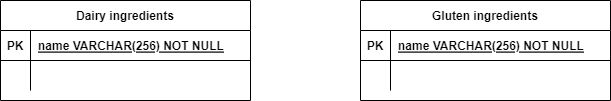

The diagram above was exported from draw.io. Its source (the exported page's mxGraphModel, read from the mxfile embedded in the PNG):
<mxGraphModel dx="2062" dy="1074" grid="1" gridSize="10" guides="1" tooltips="1" connect="1" arrows="1" fold="1" page="1" pageScale="1" pageWidth="850" pageHeight="1100" math="0" shadow="0" extFonts="Permanent Marker^https://fonts.googleapis.com/css?family=Permanent+Marker">
  <root>
    <mxCell id="0" />
    <mxCell id="1" parent="0" />
    <mxCell id="C-vyLk0tnHw3VtMMgP7b-2" value="Gluten ingredients" style="shape=table;startSize=30;container=1;collapsible=1;childLayout=tableLayout;fixedRows=1;rowLines=0;fontStyle=1;align=center;resizeLast=1;" parent="1" vertex="1">
      <mxGeometry x="450" y="380" width="250" height="100" as="geometry" />
    </mxCell>
    <mxCell id="C-vyLk0tnHw3VtMMgP7b-3" value="" style="shape=partialRectangle;collapsible=0;dropTarget=0;pointerEvents=0;fillColor=none;points=[[0,0.5],[1,0.5]];portConstraint=eastwest;top=0;left=0;right=0;bottom=1;" parent="C-vyLk0tnHw3VtMMgP7b-2" vertex="1">
      <mxGeometry y="30" width="250" height="30" as="geometry" />
    </mxCell>
    <mxCell id="C-vyLk0tnHw3VtMMgP7b-4" value="PK" style="shape=partialRectangle;overflow=hidden;connectable=0;fillColor=none;top=0;left=0;bottom=0;right=0;fontStyle=1;" parent="C-vyLk0tnHw3VtMMgP7b-3" vertex="1">
      <mxGeometry width="30" height="30" as="geometry">
        <mxRectangle width="30" height="30" as="alternateBounds" />
      </mxGeometry>
    </mxCell>
    <mxCell id="C-vyLk0tnHw3VtMMgP7b-5" value="name VARCHAR(256) NOT NULL" style="shape=partialRectangle;overflow=hidden;connectable=0;fillColor=none;top=0;left=0;bottom=0;right=0;align=left;spacingLeft=6;fontStyle=5;" parent="C-vyLk0tnHw3VtMMgP7b-3" vertex="1">
      <mxGeometry x="30" width="220" height="30" as="geometry">
        <mxRectangle width="220" height="30" as="alternateBounds" />
      </mxGeometry>
    </mxCell>
    <mxCell id="C-vyLk0tnHw3VtMMgP7b-6" value="" style="shape=partialRectangle;collapsible=0;dropTarget=0;pointerEvents=0;fillColor=none;points=[[0,0.5],[1,0.5]];portConstraint=eastwest;top=0;left=0;right=0;bottom=0;" parent="C-vyLk0tnHw3VtMMgP7b-2" vertex="1">
      <mxGeometry y="60" width="250" height="30" as="geometry" />
    </mxCell>
    <mxCell id="C-vyLk0tnHw3VtMMgP7b-7" value="" style="shape=partialRectangle;overflow=hidden;connectable=0;fillColor=none;top=0;left=0;bottom=0;right=0;" parent="C-vyLk0tnHw3VtMMgP7b-6" vertex="1">
      <mxGeometry width="30" height="30" as="geometry">
        <mxRectangle width="30" height="30" as="alternateBounds" />
      </mxGeometry>
    </mxCell>
    <mxCell id="C-vyLk0tnHw3VtMMgP7b-8" value="" style="shape=partialRectangle;overflow=hidden;connectable=0;fillColor=none;top=0;left=0;bottom=0;right=0;align=left;spacingLeft=6;" parent="C-vyLk0tnHw3VtMMgP7b-6" vertex="1">
      <mxGeometry x="30" width="220" height="30" as="geometry">
        <mxRectangle width="220" height="30" as="alternateBounds" />
      </mxGeometry>
    </mxCell>
    <mxCell id="C-vyLk0tnHw3VtMMgP7b-23" value="Dairy ingredients" style="shape=table;startSize=30;container=1;collapsible=1;childLayout=tableLayout;fixedRows=1;rowLines=0;fontStyle=1;align=center;resizeLast=1;" parent="1" vertex="1">
      <mxGeometry x="90" y="380" width="250" height="100" as="geometry" />
    </mxCell>
    <mxCell id="C-vyLk0tnHw3VtMMgP7b-24" value="" style="shape=partialRectangle;collapsible=0;dropTarget=0;pointerEvents=0;fillColor=none;points=[[0,0.5],[1,0.5]];portConstraint=eastwest;top=0;left=0;right=0;bottom=1;" parent="C-vyLk0tnHw3VtMMgP7b-23" vertex="1">
      <mxGeometry y="30" width="250" height="30" as="geometry" />
    </mxCell>
    <mxCell id="C-vyLk0tnHw3VtMMgP7b-25" value="PK" style="shape=partialRectangle;overflow=hidden;connectable=0;fillColor=none;top=0;left=0;bottom=0;right=0;fontStyle=1;" parent="C-vyLk0tnHw3VtMMgP7b-24" vertex="1">
      <mxGeometry width="30" height="30" as="geometry">
        <mxRectangle width="30" height="30" as="alternateBounds" />
      </mxGeometry>
    </mxCell>
    <mxCell id="C-vyLk0tnHw3VtMMgP7b-26" value="name VARCHAR(256) NOT NULL " style="shape=partialRectangle;overflow=hidden;connectable=0;fillColor=none;top=0;left=0;bottom=0;right=0;align=left;spacingLeft=6;fontStyle=5;" parent="C-vyLk0tnHw3VtMMgP7b-24" vertex="1">
      <mxGeometry x="30" width="220" height="30" as="geometry">
        <mxRectangle width="220" height="30" as="alternateBounds" />
      </mxGeometry>
    </mxCell>
    <mxCell id="C-vyLk0tnHw3VtMMgP7b-27" value="" style="shape=partialRectangle;collapsible=0;dropTarget=0;pointerEvents=0;fillColor=none;points=[[0,0.5],[1,0.5]];portConstraint=eastwest;top=0;left=0;right=0;bottom=0;" parent="C-vyLk0tnHw3VtMMgP7b-23" vertex="1">
      <mxGeometry y="60" width="250" height="30" as="geometry" />
    </mxCell>
    <mxCell id="C-vyLk0tnHw3VtMMgP7b-28" value="" style="shape=partialRectangle;overflow=hidden;connectable=0;fillColor=none;top=0;left=0;bottom=0;right=0;" parent="C-vyLk0tnHw3VtMMgP7b-27" vertex="1">
      <mxGeometry width="30" height="30" as="geometry">
        <mxRectangle width="30" height="30" as="alternateBounds" />
      </mxGeometry>
    </mxCell>
    <mxCell id="C-vyLk0tnHw3VtMMgP7b-29" value="" style="shape=partialRectangle;overflow=hidden;connectable=0;fillColor=none;top=0;left=0;bottom=0;right=0;align=left;spacingLeft=6;" parent="C-vyLk0tnHw3VtMMgP7b-27" vertex="1">
      <mxGeometry x="30" width="220" height="30" as="geometry">
        <mxRectangle width="220" height="30" as="alternateBounds" />
      </mxGeometry>
    </mxCell>
  </root>
</mxGraphModel>